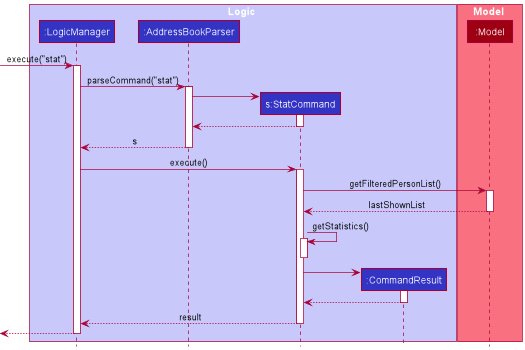

The diagram above was rendered by PlantUML. Its source (embedded in the PNG):
@startuml
!include style.puml

box Logic LOGIC_COLOR_T1
participant ":LogicManager" as LogicManager LOGIC_COLOR
participant ":AddressBookParser" as AddressBookParser LOGIC_COLOR
participant "s:StatCommand" as StatCommand LOGIC_COLOR
participant ":CommandResult" as CommandResult LOGIC_COLOR
end box

box Model MODEL_COLOR_T1
participant ":Model" as Model MODEL_COLOR
end box

[-> LogicManager : execute("stat")
activate LogicManager

LogicManager -> AddressBookParser : parseCommand("stat")
activate AddressBookParser





create StatCommand
AddressBookParser -> StatCommand
activate StatCommand

StatCommand --> AddressBookParser
deactivate StatCommand




AddressBookParser --> LogicManager : s
deactivate AddressBookParser

LogicManager -> StatCommand : execute()
activate StatCommand

StatCommand -> Model : getFilteredPersonList()
activate Model

Model --> StatCommand : lastShownList
deactivate Model

StatCommand -> StatCommand : getStatistics()
activate StatCommand

deactivate StatCommand

create CommandResult
StatCommand -> CommandResult
activate CommandResult

CommandResult --> StatCommand
deactivate CommandResult

StatCommand --> LogicManager : result
deactivate StatCommand

[<--LogicManager
deactivate LogicManager
@enduml